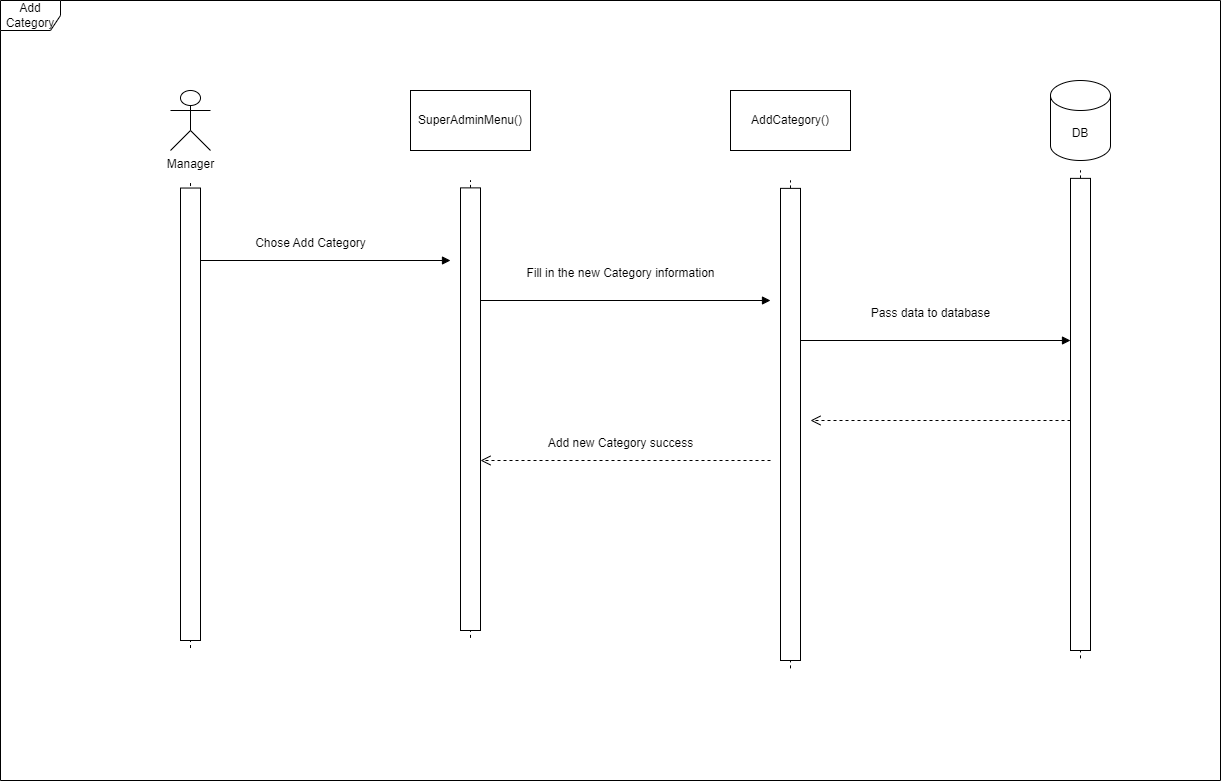

The diagram above was exported from draw.io. Its source (the exported page's mxGraphModel, read from the mxfile embedded in the PNG):
<mxGraphModel dx="305" dy="-96" grid="1" gridSize="10" guides="0" tooltips="1" connect="0" arrows="0" fold="1" page="0" pageScale="1" pageWidth="827" pageHeight="1169" math="0" shadow="0">
  <root>
    <mxCell id="0" />
    <mxCell id="1" parent="0" />
    <mxCell id="IGMmWlOQ2cR02F5U2A59-336" value="" style="html=1;verticalAlign=bottom;endArrow=block;curved=0;rounded=0;" edge="1" parent="1">
      <mxGeometry relative="1" as="geometry">
        <mxPoint x="1310" y="1160" as="sourcePoint" />
        <mxPoint x="1560" y="1160" as="targetPoint" />
      </mxGeometry>
    </mxCell>
    <mxCell id="IGMmWlOQ2cR02F5U2A59-337" value="" style="html=1;verticalAlign=bottom;endArrow=open;dashed=1;endSize=8;curved=0;rounded=0;" edge="1" parent="1">
      <mxGeometry relative="1" as="geometry">
        <mxPoint x="1920" y="1320" as="targetPoint" />
        <mxPoint x="2180" y="1320" as="sourcePoint" />
      </mxGeometry>
    </mxCell>
    <mxCell id="IGMmWlOQ2cR02F5U2A59-338" value="" style="group" vertex="1" connectable="0" parent="1">
      <mxGeometry x="1290" y="1080" width="20" height="460" as="geometry" />
    </mxCell>
    <mxCell id="IGMmWlOQ2cR02F5U2A59-339" value="" style="endArrow=none;dashed=1;html=1;rounded=0;" edge="1" parent="IGMmWlOQ2cR02F5U2A59-338">
      <mxGeometry width="50" height="50" relative="1" as="geometry">
        <mxPoint x="10" y="467.54098360655746" as="sourcePoint" />
        <mxPoint x="10" as="targetPoint" />
      </mxGeometry>
    </mxCell>
    <mxCell id="IGMmWlOQ2cR02F5U2A59-340" value="" style="rounded=0;whiteSpace=wrap;html=1;" vertex="1" parent="IGMmWlOQ2cR02F5U2A59-338">
      <mxGeometry y="7.540983606557377" width="20" height="452.45901639344265" as="geometry" />
    </mxCell>
    <mxCell id="IGMmWlOQ2cR02F5U2A59-341" value="Manager" style="shape=umlActor;verticalLabelPosition=bottom;verticalAlign=top;html=1;outlineConnect=0;" vertex="1" parent="1">
      <mxGeometry x="1280" y="990" width="40" height="60" as="geometry" />
    </mxCell>
    <mxCell id="IGMmWlOQ2cR02F5U2A59-342" value="Add Category" style="shape=umlFrame;whiteSpace=wrap;html=1;pointerEvents=0;" vertex="1" parent="1">
      <mxGeometry x="1110" y="900" width="1220" height="780" as="geometry" />
    </mxCell>
    <mxCell id="IGMmWlOQ2cR02F5U2A59-344" value="SuperAdminMenu()" style="rounded=0;whiteSpace=wrap;html=1;" vertex="1" parent="1">
      <mxGeometry x="1520" y="990" width="120" height="60" as="geometry" />
    </mxCell>
    <mxCell id="IGMmWlOQ2cR02F5U2A59-345" value="" style="group" vertex="1" connectable="0" parent="1">
      <mxGeometry x="1570" y="1080" width="20" height="450" as="geometry" />
    </mxCell>
    <mxCell id="IGMmWlOQ2cR02F5U2A59-346" value="" style="endArrow=none;dashed=1;html=1;rounded=0;" edge="1" parent="IGMmWlOQ2cR02F5U2A59-345">
      <mxGeometry width="50" height="50" relative="1" as="geometry">
        <mxPoint x="10" y="457.37704918032796" as="sourcePoint" />
        <mxPoint x="10" as="targetPoint" />
      </mxGeometry>
    </mxCell>
    <mxCell id="IGMmWlOQ2cR02F5U2A59-347" value="" style="rounded=0;whiteSpace=wrap;html=1;" vertex="1" parent="IGMmWlOQ2cR02F5U2A59-345">
      <mxGeometry y="7.3770491803278695" width="20" height="442.6229508196721" as="geometry" />
    </mxCell>
    <mxCell id="IGMmWlOQ2cR02F5U2A59-348" value="Chose Add Category" style="text;html=1;align=center;verticalAlign=middle;resizable=0;points=[];autosize=1;strokeColor=none;fillColor=none;" vertex="1" parent="1">
      <mxGeometry x="1355" y="1128" width="130" height="30" as="geometry" />
    </mxCell>
    <mxCell id="IGMmWlOQ2cR02F5U2A59-349" value="AddCategory()" style="rounded=0;whiteSpace=wrap;html=1;" vertex="1" parent="1">
      <mxGeometry x="1840" y="990" width="120" height="60" as="geometry" />
    </mxCell>
    <mxCell id="IGMmWlOQ2cR02F5U2A59-350" value="" style="group" vertex="1" connectable="0" parent="1">
      <mxGeometry x="1890" y="1080" width="20" height="480" as="geometry" />
    </mxCell>
    <mxCell id="IGMmWlOQ2cR02F5U2A59-351" value="" style="endArrow=none;dashed=1;html=1;rounded=0;" edge="1" parent="IGMmWlOQ2cR02F5U2A59-350">
      <mxGeometry width="50" height="50" relative="1" as="geometry">
        <mxPoint x="10" y="487.86885245901647" as="sourcePoint" />
        <mxPoint x="10" as="targetPoint" />
      </mxGeometry>
    </mxCell>
    <mxCell id="IGMmWlOQ2cR02F5U2A59-352" value="" style="rounded=0;whiteSpace=wrap;html=1;" vertex="1" parent="IGMmWlOQ2cR02F5U2A59-350">
      <mxGeometry y="7.868852459016394" width="20" height="472.13114754098365" as="geometry" />
    </mxCell>
    <mxCell id="IGMmWlOQ2cR02F5U2A59-353" value="" style="html=1;verticalAlign=bottom;endArrow=block;curved=0;rounded=0;" edge="1" parent="1">
      <mxGeometry relative="1" as="geometry">
        <mxPoint x="1590" y="1200" as="sourcePoint" />
        <mxPoint x="1880" y="1200" as="targetPoint" />
      </mxGeometry>
    </mxCell>
    <mxCell id="IGMmWlOQ2cR02F5U2A59-354" value="Fill in the new Category information" style="text;html=1;align=center;verticalAlign=middle;resizable=0;points=[];autosize=1;strokeColor=none;fillColor=none;" vertex="1" parent="1">
      <mxGeometry x="1630" y="1158" width="200" height="30" as="geometry" />
    </mxCell>
    <mxCell id="IGMmWlOQ2cR02F5U2A59-355" value="DB" style="shape=cylinder3;whiteSpace=wrap;html=1;boundedLbl=1;backgroundOutline=1;size=15;" vertex="1" parent="1">
      <mxGeometry x="2160" y="980" width="60" height="80" as="geometry" />
    </mxCell>
    <mxCell id="IGMmWlOQ2cR02F5U2A59-356" value="" style="group" vertex="1" connectable="0" parent="1">
      <mxGeometry x="2180" y="1070" width="20" height="480" as="geometry" />
    </mxCell>
    <mxCell id="IGMmWlOQ2cR02F5U2A59-357" value="" style="endArrow=none;dashed=1;html=1;rounded=0;" edge="1" parent="IGMmWlOQ2cR02F5U2A59-356">
      <mxGeometry width="50" height="50" relative="1" as="geometry">
        <mxPoint x="10" y="487.86885245901647" as="sourcePoint" />
        <mxPoint x="10" as="targetPoint" />
      </mxGeometry>
    </mxCell>
    <mxCell id="IGMmWlOQ2cR02F5U2A59-358" value="" style="rounded=0;whiteSpace=wrap;html=1;" vertex="1" parent="IGMmWlOQ2cR02F5U2A59-356">
      <mxGeometry y="7.868852459016394" width="20" height="472.13114754098365" as="geometry" />
    </mxCell>
    <mxCell id="IGMmWlOQ2cR02F5U2A59-359" value="" style="html=1;verticalAlign=bottom;endArrow=block;curved=0;rounded=0;" edge="1" parent="1">
      <mxGeometry relative="1" as="geometry">
        <mxPoint x="1910" y="1240" as="sourcePoint" />
        <mxPoint x="2180" y="1240" as="targetPoint" />
      </mxGeometry>
    </mxCell>
    <mxCell id="IGMmWlOQ2cR02F5U2A59-360" value="Pass data to database" style="text;html=1;align=center;verticalAlign=middle;resizable=0;points=[];autosize=1;strokeColor=none;fillColor=none;" vertex="1" parent="1">
      <mxGeometry x="1970" y="1198" width="140" height="30" as="geometry" />
    </mxCell>
    <mxCell id="IGMmWlOQ2cR02F5U2A59-361" value="" style="html=1;verticalAlign=bottom;endArrow=open;dashed=1;endSize=8;curved=0;rounded=0;" edge="1" parent="1">
      <mxGeometry relative="1" as="geometry">
        <mxPoint x="1590" y="1360" as="targetPoint" />
        <mxPoint x="1880" y="1360" as="sourcePoint" />
      </mxGeometry>
    </mxCell>
    <mxCell id="IGMmWlOQ2cR02F5U2A59-362" value="Add new Category success" style="text;html=1;align=center;verticalAlign=middle;resizable=0;points=[];autosize=1;strokeColor=none;fillColor=none;" vertex="1" parent="1">
      <mxGeometry x="1650" y="1328" width="160" height="30" as="geometry" />
    </mxCell>
  </root>
</mxGraphModel>